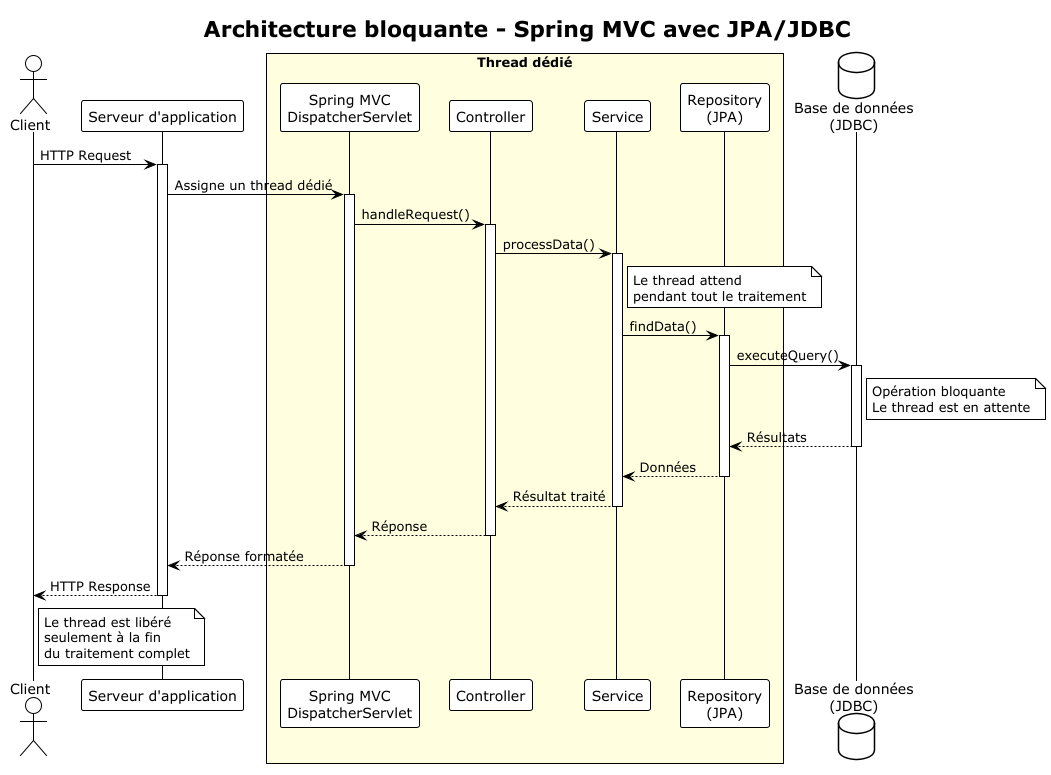

The diagram above was rendered by PlantUML. Its source (embedded in the PNG):
@startuml
!theme plain
title Architecture bloquante - Spring MVC avec JPA/JDBC

actor "Client" as client
participant "Serveur d'application" as server
box "Thread dédié" #LightYellow
participant "Spring MVC\nDispatcherServlet" as dispatcher
participant "Controller" as controller
participant "Service" as service
participant "Repository\n(JPA)" as repository
end box
database "Base de données\n(JDBC)" as db

client -> server: HTTP Request
activate server

server -> dispatcher: Assigne un thread dédié
activate dispatcher

dispatcher -> controller: handleRequest()
activate controller

controller -> service: processData()
activate service
note right of service: Le thread attend\npendant tout le traitement

service -> repository: findData()
activate repository

repository -> db: executeQuery()
activate db
note right of db: Opération bloquante\nLe thread est en attente

db --> repository: Résultats
deactivate db

repository --> service: Données
deactivate repository

service --> controller: Résultat traité
deactivate service

controller --> dispatcher: Réponse
deactivate controller

dispatcher --> server: Réponse formatée
deactivate dispatcher

server --> client: HTTP Response
deactivate server
note right of client: Le thread est libéré\nseulement à la fin\ndu traitement complet

@enduml